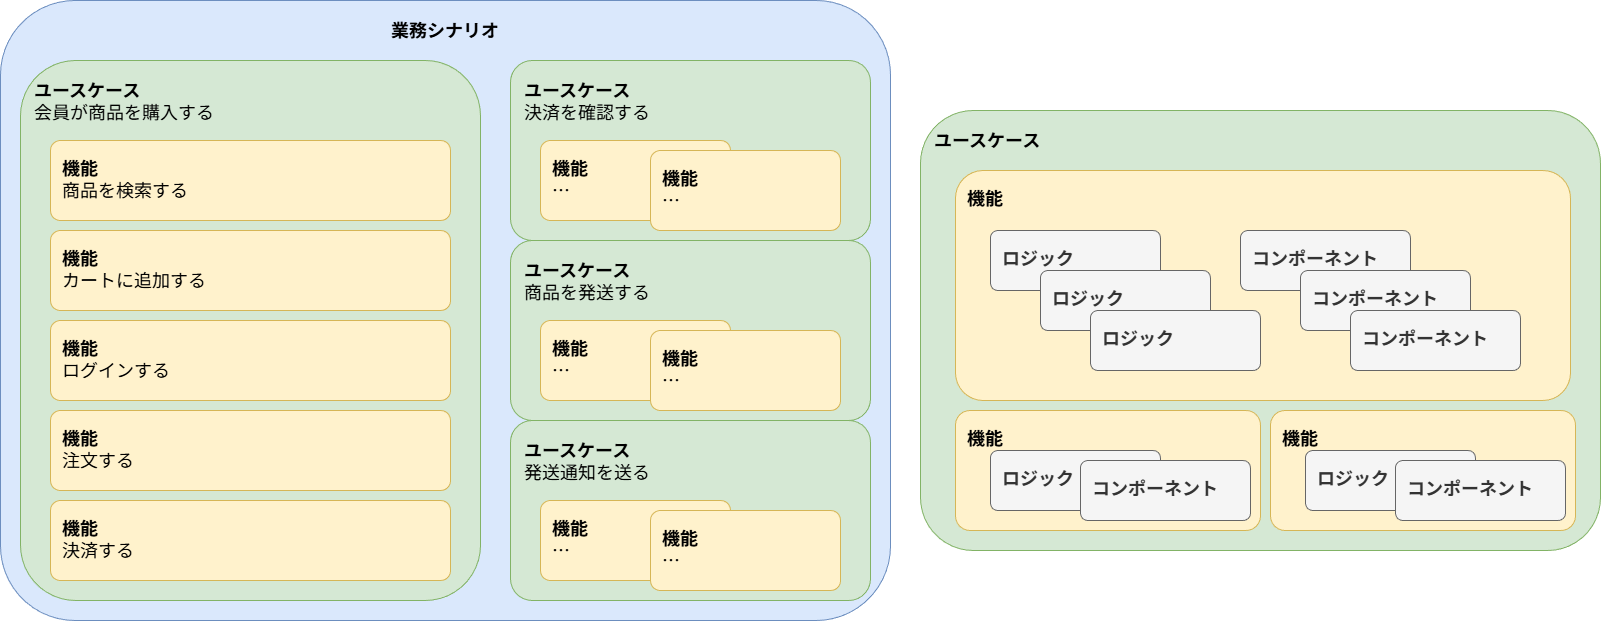

The diagram above was exported from draw.io. Its source (the exported page's mxGraphModel, read from the mxfile embedded in the PNG):
<mxGraphModel dx="1895" dy="1313" grid="1" gridSize="10" guides="1" tooltips="1" connect="1" arrows="1" fold="1" page="1" pageScale="1" pageWidth="1600" pageHeight="900" math="0" shadow="0">
  <root>
    <mxCell id="0" />
    <mxCell id="1" parent="0" />
    <mxCell id="outer" parent="1" style="rounded=1;whiteSpace=wrap;html=1;fillColor=#dae8fc;strokeColor=#6c8ebf;arcSize=12;fontFamily=Noto Sans JP;fontSize=18;spacingTop=12;spacingLeft=12;spacingRight=12;align=center;verticalAlign=top;" value="&lt;b&gt;業務シナリオ&lt;/b&gt;" vertex="1">
      <mxGeometry height="620" width="890" x="140" y="100" as="geometry" />
    </mxCell>
    <mxCell id="middle" parent="1" style="rounded=1;whiteSpace=wrap;html=1;fillColor=#d5e8d4;strokeColor=#82b366;arcSize=12;fontFamily=Noto Sans JP;fontSize=18;spacingTop=12;spacingLeft=12;spacingRight=12;align=left;verticalAlign=top;" value="&lt;b&gt;ユースケース&lt;/b&gt;&lt;div&gt;会員が商品を購入する&lt;br&gt;&lt;div&gt;&lt;div&gt;&lt;br&gt;&lt;/div&gt;&lt;/div&gt;&lt;/div&gt;" vertex="1">
      <mxGeometry height="540" width="460" x="160" y="160" as="geometry" />
    </mxCell>
    <mxCell id="inner1" parent="1" style="rounded=1;whiteSpace=wrap;html=1;fillColor=#fff2cc;strokeColor=#d6b656;arcSize=12;fontFamily=Noto Sans JP;fontSize=18;spacingTop=10;spacingLeft=10;spacingRight=10;align=left;verticalAlign=top;" value="&lt;b&gt;機能&lt;/b&gt;&lt;div&gt;商品を検索する&lt;/div&gt;" vertex="1">
      <mxGeometry height="80" width="400" x="190" y="240" as="geometry" />
    </mxCell>
    <mxCell id="DN71NwN_VYscItJIvNRg-1" parent="1" style="rounded=1;whiteSpace=wrap;html=1;fillColor=#d5e8d4;strokeColor=#82b366;arcSize=12;fontFamily=Noto Sans JP;fontSize=18;spacingTop=12;spacingLeft=12;spacingRight=12;align=left;verticalAlign=top;" value="&lt;b&gt;ユースケース&lt;/b&gt;&lt;div&gt;決済を確認する&lt;br&gt;&lt;div&gt;&lt;br&gt;&lt;/div&gt;&lt;/div&gt;" vertex="1">
      <mxGeometry height="180" width="360" x="650" y="160" as="geometry" />
    </mxCell>
    <mxCell id="inner2" parent="1" style="rounded=1;whiteSpace=wrap;html=1;fillColor=#fff2cc;strokeColor=#d6b656;arcSize=12;fontFamily=Noto Sans JP;fontSize=18;spacingTop=10;spacingLeft=10;spacingRight=10;align=left;verticalAlign=top;" value="&lt;b&gt;機能&lt;/b&gt;&lt;div&gt;カートに追加する&lt;/div&gt;" vertex="1">
      <mxGeometry height="80" width="400" x="190" y="330" as="geometry" />
    </mxCell>
    <mxCell id="DN71NwN_VYscItJIvNRg-2" parent="1" style="rounded=1;whiteSpace=wrap;html=1;fillColor=#fff2cc;strokeColor=#d6b656;arcSize=12;fontFamily=Noto Sans JP;fontSize=18;spacingTop=10;spacingLeft=10;spacingRight=10;align=left;verticalAlign=top;" value="&lt;b&gt;機能&lt;/b&gt;&lt;div&gt;…&lt;/div&gt;" vertex="1">
      <mxGeometry height="80" width="190" x="680" y="240" as="geometry" />
    </mxCell>
    <mxCell id="DN71NwN_VYscItJIvNRg-3" parent="1" style="rounded=1;whiteSpace=wrap;html=1;fillColor=#fff2cc;strokeColor=#d6b656;arcSize=12;fontFamily=Noto Sans JP;fontSize=18;spacingTop=10;spacingLeft=10;spacingRight=10;align=left;verticalAlign=top;" value="&lt;b&gt;機能&lt;/b&gt;&lt;div&gt;注文する&lt;/div&gt;" vertex="1">
      <mxGeometry height="80" width="400" x="190" y="510" as="geometry" />
    </mxCell>
    <mxCell id="DN71NwN_VYscItJIvNRg-6" parent="1" style="rounded=1;whiteSpace=wrap;html=1;fillColor=#fff2cc;strokeColor=#d6b656;arcSize=12;fontFamily=Noto Sans JP;fontSize=18;spacingTop=10;spacingLeft=10;spacingRight=10;align=left;verticalAlign=top;" value="&lt;b&gt;機能&lt;/b&gt;&lt;div&gt;決済する&lt;/div&gt;" vertex="1">
      <mxGeometry height="80" width="400" x="190" y="600" as="geometry" />
    </mxCell>
    <mxCell id="DN71NwN_VYscItJIvNRg-7" parent="1" style="rounded=1;whiteSpace=wrap;html=1;fillColor=#fff2cc;strokeColor=#d6b656;arcSize=12;fontFamily=Noto Sans JP;fontSize=18;spacingTop=10;spacingLeft=10;spacingRight=10;align=left;verticalAlign=top;" value="&lt;b&gt;機能&lt;/b&gt;&lt;div&gt;ログインする&lt;/div&gt;" vertex="1">
      <mxGeometry height="80" width="400" x="190" y="420" as="geometry" />
    </mxCell>
    <mxCell id="DN71NwN_VYscItJIvNRg-8" parent="1" style="rounded=1;whiteSpace=wrap;html=1;fillColor=#fff2cc;strokeColor=#d6b656;arcSize=12;fontFamily=Noto Sans JP;fontSize=18;spacingTop=10;spacingLeft=10;spacingRight=10;align=left;verticalAlign=top;" value="&lt;b&gt;機能&lt;/b&gt;&lt;div&gt;…&lt;/div&gt;" vertex="1">
      <mxGeometry height="80" width="190" x="790" y="250" as="geometry" />
    </mxCell>
    <mxCell id="DN71NwN_VYscItJIvNRg-10" parent="1" style="rounded=1;whiteSpace=wrap;html=1;fillColor=#d5e8d4;strokeColor=#82b366;arcSize=12;fontFamily=Noto Sans JP;fontSize=18;spacingTop=12;spacingLeft=12;spacingRight=12;align=left;verticalAlign=top;" value="&lt;b&gt;ユースケース&lt;/b&gt;&lt;div&gt;商品を発送する&lt;br&gt;&lt;div&gt;&lt;div&gt;&lt;br&gt;&lt;/div&gt;&lt;/div&gt;&lt;/div&gt;" vertex="1">
      <mxGeometry height="180" width="360" x="650" y="340" as="geometry" />
    </mxCell>
    <mxCell id="DN71NwN_VYscItJIvNRg-11" parent="1" style="rounded=1;whiteSpace=wrap;html=1;fillColor=#fff2cc;strokeColor=#d6b656;arcSize=12;fontFamily=Noto Sans JP;fontSize=18;spacingTop=10;spacingLeft=10;spacingRight=10;align=left;verticalAlign=top;" value="&lt;b&gt;機能&lt;/b&gt;&lt;div&gt;…&lt;/div&gt;" vertex="1">
      <mxGeometry height="80" width="190" x="680" y="420" as="geometry" />
    </mxCell>
    <mxCell id="DN71NwN_VYscItJIvNRg-12" parent="1" style="rounded=1;whiteSpace=wrap;html=1;fillColor=#fff2cc;strokeColor=#d6b656;arcSize=12;fontFamily=Noto Sans JP;fontSize=18;spacingTop=10;spacingLeft=10;spacingRight=10;align=left;verticalAlign=top;" value="&lt;b&gt;機能&lt;/b&gt;&lt;div&gt;…&lt;/div&gt;" vertex="1">
      <mxGeometry height="80" width="190" x="790" y="430" as="geometry" />
    </mxCell>
    <mxCell id="DN71NwN_VYscItJIvNRg-13" parent="1" style="rounded=1;whiteSpace=wrap;html=1;fillColor=#d5e8d4;strokeColor=#82b366;arcSize=12;fontFamily=Noto Sans JP;fontSize=18;spacingTop=12;spacingLeft=12;spacingRight=12;align=left;verticalAlign=top;" value="&lt;b&gt;ユースケース&lt;/b&gt;&lt;div&gt;発送通知を送る&lt;br&gt;&lt;div&gt;&lt;br&gt;&lt;/div&gt;&lt;/div&gt;" vertex="1">
      <mxGeometry height="180" width="360" x="650" y="520" as="geometry" />
    </mxCell>
    <mxCell id="DN71NwN_VYscItJIvNRg-14" parent="1" style="rounded=1;whiteSpace=wrap;html=1;fillColor=#fff2cc;strokeColor=#d6b656;arcSize=12;fontFamily=Noto Sans JP;fontSize=18;spacingTop=10;spacingLeft=10;spacingRight=10;align=left;verticalAlign=top;" value="&lt;b&gt;機能&lt;/b&gt;&lt;div&gt;…&lt;/div&gt;" vertex="1">
      <mxGeometry height="80" width="190" x="680" y="600" as="geometry" />
    </mxCell>
    <mxCell id="DN71NwN_VYscItJIvNRg-15" parent="1" style="rounded=1;whiteSpace=wrap;html=1;fillColor=#fff2cc;strokeColor=#d6b656;arcSize=12;fontFamily=Noto Sans JP;fontSize=18;spacingTop=10;spacingLeft=10;spacingRight=10;align=left;verticalAlign=top;" value="&lt;b&gt;機能&lt;/b&gt;&lt;div&gt;…&lt;/div&gt;" vertex="1">
      <mxGeometry height="80" width="190" x="790" y="610" as="geometry" />
    </mxCell>
    <mxCell id="VvqEm5TfSgnmxvrX1e7i-1" parent="1" style="rounded=1;whiteSpace=wrap;html=1;fillColor=#d5e8d4;strokeColor=#82b366;arcSize=12;fontFamily=Noto Sans JP;fontSize=18;spacingTop=12;spacingLeft=12;spacingRight=12;align=left;verticalAlign=top;" value="&lt;b&gt;ユースケース&lt;/b&gt;&lt;div&gt;&lt;div&gt;&lt;div&gt;&lt;br&gt;&lt;/div&gt;&lt;/div&gt;&lt;/div&gt;" vertex="1">
      <mxGeometry height="440" width="680" x="1060" y="210" as="geometry" />
    </mxCell>
    <mxCell id="VvqEm5TfSgnmxvrX1e7i-2" parent="1" style="rounded=1;whiteSpace=wrap;html=1;fillColor=#fff2cc;strokeColor=#d6b656;arcSize=12;fontFamily=Noto Sans JP;fontSize=18;spacingTop=10;spacingLeft=10;spacingRight=10;align=left;verticalAlign=top;" value="&lt;b&gt;機能&lt;/b&gt;&lt;div&gt;&lt;br&gt;&lt;/div&gt;" vertex="1">
      <mxGeometry height="230" width="615" x="1095" y="270" as="geometry" />
    </mxCell>
    <mxCell id="VvqEm5TfSgnmxvrX1e7i-3" parent="1" style="rounded=1;whiteSpace=wrap;html=1;fillColor=#f5f5f5;strokeColor=#666666;arcSize=12;fontFamily=Noto Sans JP;fontSize=18;spacingTop=10;spacingLeft=10;spacingRight=10;align=left;verticalAlign=top;fontColor=#333333;" value="&lt;b&gt;ロジック&lt;/b&gt;&lt;br&gt;&lt;div&gt;&lt;br&gt;&lt;/div&gt;" vertex="1">
      <mxGeometry height="60" width="170" x="1130" y="330" as="geometry" />
    </mxCell>
    <mxCell id="VvqEm5TfSgnmxvrX1e7i-4" parent="1" style="rounded=1;whiteSpace=wrap;html=1;fillColor=#f5f5f5;strokeColor=#666666;arcSize=12;fontFamily=Noto Sans JP;fontSize=18;spacingTop=10;spacingLeft=10;spacingRight=10;align=left;verticalAlign=top;fontColor=#333333;" value="&lt;b&gt;ロジック&lt;/b&gt;&lt;br&gt;&lt;div&gt;&lt;br&gt;&lt;/div&gt;" vertex="1">
      <mxGeometry height="60" width="170" x="1180" y="370" as="geometry" />
    </mxCell>
    <mxCell id="VvqEm5TfSgnmxvrX1e7i-5" parent="1" style="rounded=1;whiteSpace=wrap;html=1;fillColor=#f5f5f5;strokeColor=#666666;arcSize=12;fontFamily=Noto Sans JP;fontSize=18;spacingTop=10;spacingLeft=10;spacingRight=10;align=left;verticalAlign=top;fontColor=#333333;" value="&lt;b&gt;ロジック&lt;/b&gt;&lt;br&gt;&lt;div&gt;&lt;br&gt;&lt;/div&gt;" vertex="1">
      <mxGeometry height="60" width="170" x="1230" y="410" as="geometry" />
    </mxCell>
    <mxCell id="VvqEm5TfSgnmxvrX1e7i-6" parent="1" style="rounded=1;whiteSpace=wrap;html=1;fillColor=#f5f5f5;strokeColor=#666666;arcSize=12;fontFamily=Noto Sans JP;fontSize=18;spacingTop=10;spacingLeft=10;spacingRight=10;align=left;verticalAlign=top;fontColor=#333333;" value="&lt;div&gt;&lt;b&gt;コンポーネント&lt;/b&gt;&lt;/div&gt;" vertex="1">
      <mxGeometry height="60" width="170" x="1380" y="330" as="geometry" />
    </mxCell>
    <mxCell id="VvqEm5TfSgnmxvrX1e7i-7" parent="1" style="rounded=1;whiteSpace=wrap;html=1;fillColor=#f5f5f5;strokeColor=#666666;arcSize=12;fontFamily=Noto Sans JP;fontSize=18;spacingTop=10;spacingLeft=10;spacingRight=10;align=left;verticalAlign=top;fontColor=#333333;" value="&lt;div&gt;&lt;b&gt;コンポーネント&lt;/b&gt;&lt;/div&gt;" vertex="1">
      <mxGeometry height="60" width="170" x="1440" y="370" as="geometry" />
    </mxCell>
    <mxCell id="VvqEm5TfSgnmxvrX1e7i-8" parent="1" style="rounded=1;whiteSpace=wrap;html=1;fillColor=#f5f5f5;strokeColor=#666666;arcSize=12;fontFamily=Noto Sans JP;fontSize=18;spacingTop=10;spacingLeft=10;spacingRight=10;align=left;verticalAlign=top;fontColor=#333333;" value="&lt;div&gt;&lt;b&gt;コンポーネント&lt;/b&gt;&lt;/div&gt;" vertex="1">
      <mxGeometry height="60" width="170" x="1490" y="410" as="geometry" />
    </mxCell>
    <mxCell id="VvqEm5TfSgnmxvrX1e7i-9" parent="1" style="rounded=1;whiteSpace=wrap;html=1;fillColor=#fff2cc;strokeColor=#d6b656;arcSize=12;fontFamily=Noto Sans JP;fontSize=18;spacingTop=10;spacingLeft=10;spacingRight=10;align=left;verticalAlign=top;" value="&lt;b&gt;機能&lt;/b&gt;&lt;div&gt;&lt;br&gt;&lt;/div&gt;" vertex="1">
      <mxGeometry height="120" width="305" x="1095" y="510" as="geometry" />
    </mxCell>
    <mxCell id="VvqEm5TfSgnmxvrX1e7i-10" parent="1" style="rounded=1;whiteSpace=wrap;html=1;fillColor=#f5f5f5;strokeColor=#666666;arcSize=12;fontFamily=Noto Sans JP;fontSize=18;spacingTop=10;spacingLeft=10;spacingRight=10;align=left;verticalAlign=top;fontColor=#333333;" value="&lt;b&gt;ロジック&lt;/b&gt;&lt;br&gt;&lt;div&gt;&lt;br&gt;&lt;/div&gt;" vertex="1">
      <mxGeometry height="60" width="170" x="1130" y="550" as="geometry" />
    </mxCell>
    <mxCell id="VvqEm5TfSgnmxvrX1e7i-11" parent="1" style="rounded=1;whiteSpace=wrap;html=1;fillColor=#f5f5f5;strokeColor=#666666;arcSize=12;fontFamily=Noto Sans JP;fontSize=18;spacingTop=10;spacingLeft=10;spacingRight=10;align=left;verticalAlign=top;fontColor=#333333;" value="&lt;div&gt;&lt;b&gt;コンポーネント&lt;/b&gt;&lt;/div&gt;" vertex="1">
      <mxGeometry height="60" width="170" x="1220" y="560" as="geometry" />
    </mxCell>
    <mxCell id="VvqEm5TfSgnmxvrX1e7i-12" parent="1" style="rounded=1;whiteSpace=wrap;html=1;fillColor=#fff2cc;strokeColor=#d6b656;arcSize=12;fontFamily=Noto Sans JP;fontSize=18;spacingTop=10;spacingLeft=10;spacingRight=10;align=left;verticalAlign=top;" value="&lt;b&gt;機能&lt;/b&gt;&lt;div&gt;&lt;br&gt;&lt;/div&gt;" vertex="1">
      <mxGeometry height="120" width="305" x="1410" y="510" as="geometry" />
    </mxCell>
    <mxCell id="VvqEm5TfSgnmxvrX1e7i-13" parent="1" style="rounded=1;whiteSpace=wrap;html=1;fillColor=#f5f5f5;strokeColor=#666666;arcSize=12;fontFamily=Noto Sans JP;fontSize=18;spacingTop=10;spacingLeft=10;spacingRight=10;align=left;verticalAlign=top;fontColor=#333333;" value="&lt;b&gt;ロジック&lt;/b&gt;&lt;br&gt;&lt;div&gt;&lt;br&gt;&lt;/div&gt;" vertex="1">
      <mxGeometry height="60" width="170" x="1445" y="550" as="geometry" />
    </mxCell>
    <mxCell id="VvqEm5TfSgnmxvrX1e7i-14" parent="1" style="rounded=1;whiteSpace=wrap;html=1;fillColor=#f5f5f5;strokeColor=#666666;arcSize=12;fontFamily=Noto Sans JP;fontSize=18;spacingTop=10;spacingLeft=10;spacingRight=10;align=left;verticalAlign=top;fontColor=#333333;" value="&lt;div&gt;&lt;b&gt;コンポーネント&lt;/b&gt;&lt;/div&gt;" vertex="1">
      <mxGeometry height="60" width="170" x="1535" y="560" as="geometry" />
    </mxCell>
  </root>
</mxGraphModel>